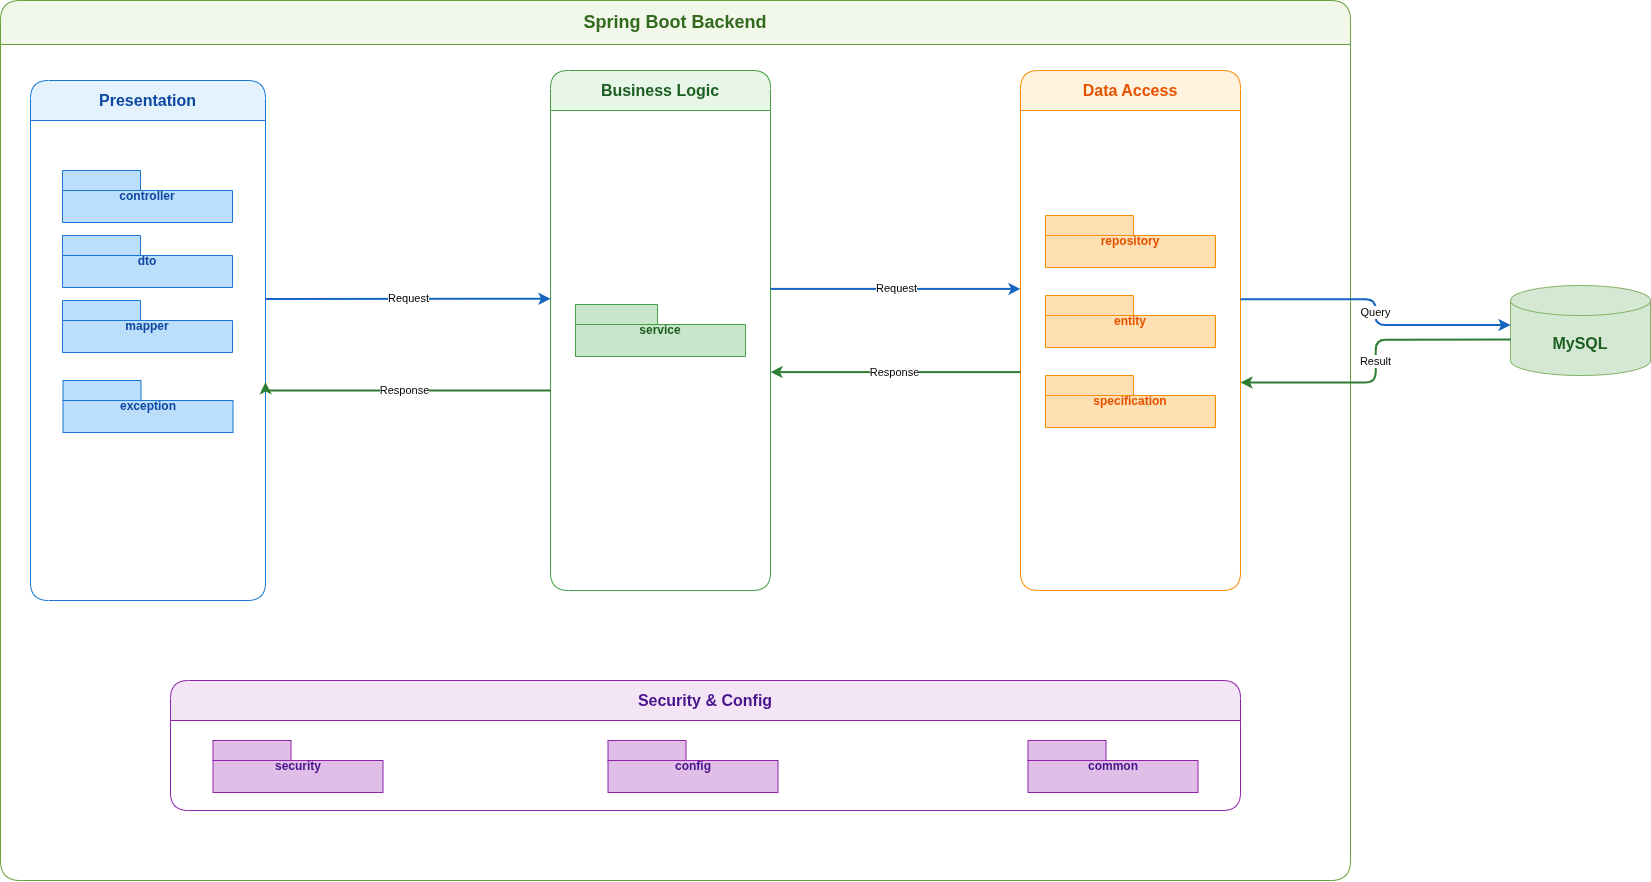

The diagram above was exported from draw.io. Its source (the exported page's mxGraphModel, read from the mxfile embedded in the PNG):
<mxGraphModel dx="2266" dy="1066" grid="1" gridSize="10" guides="1" tooltips="1" connect="1" arrows="1" fold="1" page="1" pageScale="1" pageWidth="1300" pageHeight="820" math="0" shadow="0">
  <root>
    <mxCell id="0" />
    <mxCell id="1" parent="0" />
    <mxCell id="2" value="Spring Boot Backend" style="swimlane;startSize=44;html=1;whiteSpace=wrap;fillColor=#F1F8E9;strokeColor=#689F38;fontColor=#33691E;fontStyle=1;fontSize=18;rounded=1;container=1;collapsible=0;recursiveResize=0;" parent="1" vertex="1">
      <mxGeometry x="940" y="90" width="1350" height="880" as="geometry" />
    </mxCell>
    <mxCell id="3" value="Presentation" style="swimlane;startSize=40;html=1;whiteSpace=wrap;fillColor=#E3F2FD;strokeColor=#1976D2;fontColor=#0D47A1;fontStyle=1;fontSize=16;rounded=1;container=1;collapsible=0;recursiveResize=0;" parent="2" vertex="1">
      <mxGeometry x="30" y="80" width="235" height="520" as="geometry" />
    </mxCell>
    <mxCell id="4" value="controller" style="shape=folder;tabWidth=78;tabHeight=20;tabPosition=left;html=1;whiteSpace=wrap;fillColor=#BBDEFB;strokeColor=#1976D2;fontColor=#0D47A1;fontStyle=1;" parent="3" vertex="1">
      <mxGeometry x="32" y="90" width="170" height="52" as="geometry" />
    </mxCell>
    <mxCell id="5" value="dto" style="shape=folder;tabWidth=78;tabHeight=20;tabPosition=left;html=1;whiteSpace=wrap;fillColor=#BBDEFB;strokeColor=#1976D2;fontColor=#0D47A1;fontStyle=1;" parent="3" vertex="1">
      <mxGeometry x="32" y="155" width="170" height="52" as="geometry" />
    </mxCell>
    <mxCell id="6" value="mapper" style="shape=folder;tabWidth=78;tabHeight=20;tabPosition=left;html=1;whiteSpace=wrap;fillColor=#BBDEFB;strokeColor=#1976D2;fontColor=#0D47A1;fontStyle=1;" parent="3" vertex="1">
      <mxGeometry x="32" y="220" width="170" height="52" as="geometry" />
    </mxCell>
    <mxCell id="8" value="exception" style="shape=folder;tabWidth=78;tabHeight=20;tabPosition=left;html=1;whiteSpace=wrap;fillColor=#BBDEFB;strokeColor=#1976D2;fontColor=#0D47A1;fontStyle=1;" parent="3" vertex="1">
      <mxGeometry x="32.5" y="300" width="170" height="52" as="geometry" />
    </mxCell>
    <mxCell id="9" value="Security &amp; Config" style="swimlane;startSize=40;html=1;whiteSpace=wrap;fillColor=#F3E5F5;strokeColor=#8E24AA;fontColor=#4A148C;fontStyle=1;fontSize=16;rounded=1;container=1;collapsible=0;recursiveResize=0;" parent="2" vertex="1">
      <mxGeometry x="170" y="680" width="1070" height="130" as="geometry" />
    </mxCell>
    <mxCell id="10" value="security" style="shape=folder;tabWidth=78;tabHeight=20;tabPosition=left;html=1;whiteSpace=wrap;fillColor=#E1BEE7;strokeColor=#8E24AA;fontColor=#4A148C;fontStyle=1;" parent="9" vertex="1">
      <mxGeometry x="42.5" y="60" width="170" height="52" as="geometry" />
    </mxCell>
    <mxCell id="11" value="config" style="shape=folder;tabWidth=78;tabHeight=20;tabPosition=left;html=1;whiteSpace=wrap;fillColor=#E1BEE7;strokeColor=#8E24AA;fontColor=#4A148C;fontStyle=1;" parent="9" vertex="1">
      <mxGeometry x="437.5" y="60" width="170" height="52" as="geometry" />
    </mxCell>
    <mxCell id="28" value="common" style="shape=folder;tabWidth=78;tabHeight=20;tabPosition=left;html=1;whiteSpace=wrap;fillColor=#E1BEE7;strokeColor=#8E24AA;fontColor=#4A148C;fontStyle=1;" vertex="1" parent="9">
      <mxGeometry x="857.5" y="60" width="170" height="52" as="geometry" />
    </mxCell>
    <mxCell id="12" value="Business Logic" style="swimlane;startSize=40;html=1;whiteSpace=wrap;fillColor=#E8F5E9;strokeColor=#43A047;fontColor=#1B5E20;fontStyle=1;fontSize=16;rounded=1;container=1;collapsible=0;recursiveResize=0;" parent="2" vertex="1">
      <mxGeometry x="550" y="70" width="220" height="520" as="geometry" />
    </mxCell>
    <mxCell id="13" value="service" style="shape=folder;tabWidth=82;tabHeight=20;tabPosition=left;html=1;whiteSpace=wrap;fillColor=#C8E6C9;strokeColor=#43A047;fontColor=#1B5E20;fontStyle=1;" parent="12" vertex="1">
      <mxGeometry x="25" y="234" width="170" height="52" as="geometry" />
    </mxCell>
    <mxCell id="15" value="Data Access" style="swimlane;startSize=40;html=1;whiteSpace=wrap;fillColor=#FFF3E0;strokeColor=#FB8C00;fontColor=#E65100;fontStyle=1;fontSize=16;rounded=1;container=1;collapsible=0;recursiveResize=0;" parent="2" vertex="1">
      <mxGeometry x="1020" y="70" width="220" height="520" as="geometry" />
    </mxCell>
    <mxCell id="16" value="repository" style="shape=folder;tabWidth=88;tabHeight=20;tabPosition=left;html=1;whiteSpace=wrap;fillColor=#FFE0B2;strokeColor=#FB8C00;fontColor=#E65100;fontStyle=1;" parent="15" vertex="1">
      <mxGeometry x="25" y="145" width="170" height="52" as="geometry" />
    </mxCell>
    <mxCell id="17" value="entity" style="shape=folder;tabWidth=88;tabHeight=20;tabPosition=left;html=1;whiteSpace=wrap;fillColor=#FFE0B2;strokeColor=#FB8C00;fontColor=#E65100;fontStyle=1;" parent="15" vertex="1">
      <mxGeometry x="25" y="225" width="170" height="52" as="geometry" />
    </mxCell>
    <mxCell id="18" value="specification" style="shape=folder;tabWidth=88;tabHeight=20;tabPosition=left;html=1;whiteSpace=wrap;fillColor=#FFE0B2;strokeColor=#FB8C00;fontColor=#E65100;fontStyle=1;" parent="15" vertex="1">
      <mxGeometry x="25" y="305" width="170" height="52" as="geometry" />
    </mxCell>
    <mxCell id="20" value="Request" style="edgeStyle=orthogonalEdgeStyle;rounded=1;orthogonalLoop=1;jettySize=auto;html=1;endArrow=classic;strokeColor=#1565C0;strokeWidth=2;exitX=1;exitY=0.42;exitDx=0;exitDy=0;" parent="2" source="3" target="12" edge="1">
      <mxGeometry relative="1" as="geometry">
        <mxPoint x="690" y="290" as="targetPoint" />
        <Array as="points">
          <mxPoint x="490" y="298" />
          <mxPoint x="490" y="298" />
        </Array>
      </mxGeometry>
    </mxCell>
    <mxCell id="21" value="Response" style="edgeStyle=orthogonalEdgeStyle;rounded=1;orthogonalLoop=1;jettySize=auto;html=1;endArrow=classic;strokeColor=#2E7D32;strokeWidth=2;entryX=1;entryY=0.58;entryDx=0;entryDy=0;" parent="2" source="12" target="3" edge="1">
      <mxGeometry relative="1" as="geometry">
        <mxPoint x="690" y="382" as="sourcePoint" />
        <Array as="points">
          <mxPoint x="265" y="390" />
        </Array>
      </mxGeometry>
    </mxCell>
    <mxCell id="19" value="MySQL" style="shape=cylinder3;whiteSpace=wrap;html=1;boundedLbl=1;backgroundOutline=1;size=15;fillColor=#D5E8D4;strokeColor=#82B366;fontColor=#1B5E20;fontStyle=1;fontSize=16;" parent="1" vertex="1">
      <mxGeometry x="2450" y="375" width="140" height="90" as="geometry" />
    </mxCell>
    <mxCell id="24" value="Request" style="edgeStyle=orthogonalEdgeStyle;rounded=1;orthogonalLoop=1;jettySize=auto;html=1;endArrow=classic;strokeColor=#1565C0;strokeWidth=2;exitX=1;exitY=0.42;exitDx=0;exitDy=0;entryX=0;entryY=0.42;entryDx=0;entryDy=0;" parent="1" source="12" target="15" edge="1">
      <mxGeometry relative="1" as="geometry" />
    </mxCell>
    <mxCell id="25" value="Response" style="edgeStyle=orthogonalEdgeStyle;rounded=1;orthogonalLoop=1;jettySize=auto;html=1;endArrow=classic;strokeColor=#2E7D32;strokeWidth=2;exitX=0;exitY=0.58;exitDx=0;exitDy=0;entryX=1;entryY=0.58;entryDx=0;entryDy=0;" parent="1" source="15" target="12" edge="1">
      <mxGeometry relative="1" as="geometry" />
    </mxCell>
    <mxCell id="26" value="Query" style="edgeStyle=orthogonalEdgeStyle;rounded=1;orthogonalLoop=1;jettySize=auto;html=1;endArrow=classic;strokeColor=#1565C0;strokeWidth=2;exitX=1;exitY=0.44;exitDx=0;exitDy=0;entryX=0;entryY=0.44;entryDx=0;entryDy=0;" parent="1" source="15" target="19" edge="1">
      <mxGeometry relative="1" as="geometry" />
    </mxCell>
    <mxCell id="27" value="Result" style="edgeStyle=orthogonalEdgeStyle;rounded=1;orthogonalLoop=1;jettySize=auto;html=1;endArrow=classic;strokeColor=#2E7D32;strokeWidth=2;exitX=0;exitY=0.60;exitDx=0;exitDy=0;entryX=1;entryY=0.60;entryDx=0;entryDy=0;" parent="1" source="19" target="15" edge="1">
      <mxGeometry relative="1" as="geometry" />
    </mxCell>
  </root>
</mxGraphModel>